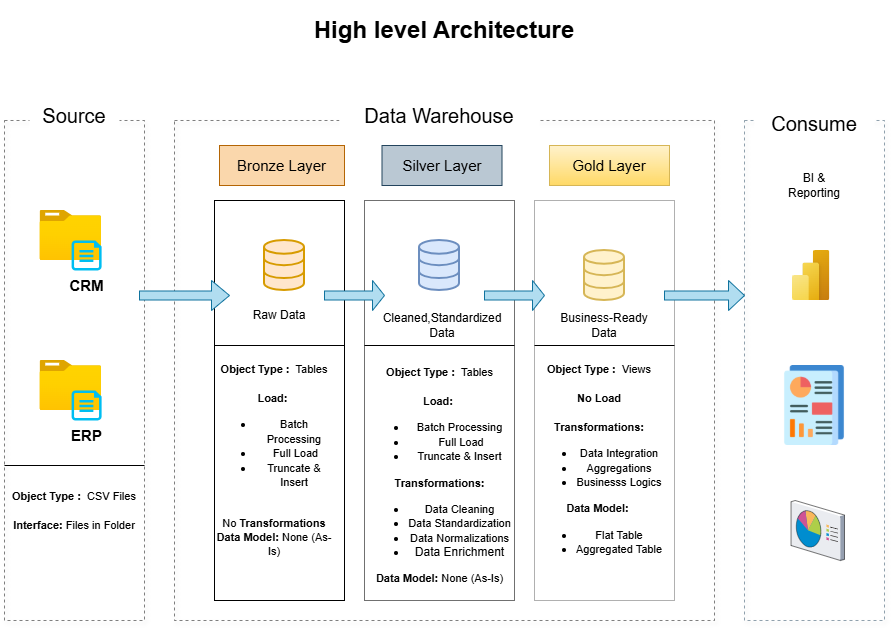

The diagram above was exported from draw.io. Its source (the exported page's mxGraphModel, read from the mxfile embedded in the PNG):
<mxGraphModel dx="1426" dy="875" grid="1" gridSize="10" guides="1" tooltips="1" connect="1" arrows="1" fold="1" page="1" pageScale="1" pageWidth="850" pageHeight="1100" math="0" shadow="0">
  <root>
    <mxCell id="0" />
    <mxCell id="1" parent="0" />
    <mxCell id="mrvRVNv3rkaOfrD5f-DQ-1" value="" style="rounded=0;whiteSpace=wrap;html=1;fillColor=none;dashed=1;opacity=50;glass=0;shadow=1;" parent="1" vertex="1">
      <mxGeometry x="70" y="230" width="140" height="500" as="geometry" />
    </mxCell>
    <mxCell id="mrvRVNv3rkaOfrD5f-DQ-2" value="&lt;font style=&quot;font-size: 20px;&quot;&gt;Source&lt;/font&gt;" style="rounded=0;whiteSpace=wrap;html=1;strokeColor=none;" parent="1" vertex="1">
      <mxGeometry x="95" y="210" width="90" height="30" as="geometry" />
    </mxCell>
    <mxCell id="mrvRVNv3rkaOfrD5f-DQ-3" value="" style="rounded=0;whiteSpace=wrap;html=1;fillColor=none;dashed=1;opacity=50;shadow=1;" parent="1" vertex="1">
      <mxGeometry x="240" y="230" width="540" height="500" as="geometry" />
    </mxCell>
    <mxCell id="mrvRVNv3rkaOfrD5f-DQ-4" value="&lt;font style=&quot;font-size: 20px;&quot;&gt;Data Warehouse&lt;/font&gt;" style="rounded=0;whiteSpace=wrap;html=1;strokeColor=none;" parent="1" vertex="1">
      <mxGeometry x="405" y="210" width="200" height="30" as="geometry" />
    </mxCell>
    <mxCell id="mrvRVNv3rkaOfrD5f-DQ-9" style="edgeStyle=orthogonalEdgeStyle;rounded=0;orthogonalLoop=1;jettySize=auto;html=1;exitX=1;exitY=0.5;exitDx=0;exitDy=0;" parent="1" edge="1">
      <mxGeometry relative="1" as="geometry">
        <mxPoint x="930" y="455" as="targetPoint" />
        <mxPoint x="930" y="455" as="sourcePoint" />
      </mxGeometry>
    </mxCell>
    <mxCell id="mrvRVNv3rkaOfrD5f-DQ-11" value="" style="rounded=0;whiteSpace=wrap;html=1;fillColor=none;dashed=1;opacity=50;strokeColor=#23445d;strokeWidth=1;shadow=1;" parent="1" vertex="1">
      <mxGeometry x="810" y="230" width="140" height="500" as="geometry" />
    </mxCell>
    <mxCell id="mrvRVNv3rkaOfrD5f-DQ-12" value="&lt;font style=&quot;font-size: 20px;&quot;&gt;Consume&lt;/font&gt;" style="rounded=0;whiteSpace=wrap;html=1;strokeColor=none;" parent="1" vertex="1">
      <mxGeometry x="820" y="210" width="120" height="45" as="geometry" />
    </mxCell>
    <mxCell id="mrvRVNv3rkaOfrD5f-DQ-13" value="&lt;font style=&quot;font-size: 15px;&quot;&gt;Bronze Layer&lt;/font&gt;" style="rounded=0;whiteSpace=wrap;html=1;fillColor=#fad7ac;strokeColor=#b46504;" parent="1" vertex="1">
      <mxGeometry x="285" y="255" width="125" height="40" as="geometry" />
    </mxCell>
    <mxCell id="mrvRVNv3rkaOfrD5f-DQ-15" value="" style="rounded=0;whiteSpace=wrap;html=1;fillColor=none;" parent="1" vertex="1">
      <mxGeometry x="280" y="310" width="130" height="400" as="geometry" />
    </mxCell>
    <mxCell id="mrvRVNv3rkaOfrD5f-DQ-16" value="&lt;font style=&quot;font-size: 15px;&quot;&gt;Gold Layer&lt;/font&gt;" style="rounded=0;whiteSpace=wrap;html=1;fillColor=#fff2cc;strokeColor=#d6b656;gradientColor=#ffd966;" parent="1" vertex="1">
      <mxGeometry x="615" y="255" width="120" height="40" as="geometry" />
    </mxCell>
    <mxCell id="mrvRVNv3rkaOfrD5f-DQ-17" value="" style="rounded=0;whiteSpace=wrap;html=1;fillColor=none;strokeColor=light-dark(#b0b0b0, #ededed);" parent="1" vertex="1">
      <mxGeometry x="600" y="310" width="140" height="400" as="geometry" />
    </mxCell>
    <mxCell id="mrvRVNv3rkaOfrD5f-DQ-18" value="&lt;font style=&quot;font-size: 15px;&quot;&gt;Silver Layer&lt;/font&gt;" style="rounded=0;whiteSpace=wrap;html=1;fillColor=#bac8d3;strokeColor=#23445d;" parent="1" vertex="1">
      <mxGeometry x="447.5" y="255" width="120" height="40" as="geometry" />
    </mxCell>
    <mxCell id="mrvRVNv3rkaOfrD5f-DQ-19" value="" style="rounded=0;whiteSpace=wrap;html=1;fillColor=none;strokeColor=light-dark(#707070, #ededed);" parent="1" vertex="1">
      <mxGeometry x="430" y="310" width="150" height="400" as="geometry" />
    </mxCell>
    <mxCell id="mrvRVNv3rkaOfrD5f-DQ-20" value="" style="image;aspect=fixed;html=1;points=[];align=center;fontSize=12;image=img/lib/azure2/general/Folder_Blank.svg;" parent="1" vertex="1">
      <mxGeometry x="105.5" y="320" width="61.61" height="50" as="geometry" />
    </mxCell>
    <mxCell id="mrvRVNv3rkaOfrD5f-DQ-21" value="&lt;b&gt;&lt;font style=&quot;font-size: 15px;&quot;&gt;CRM&lt;/font&gt;&lt;/b&gt;" style="verticalLabelPosition=bottom;html=1;verticalAlign=top;align=center;strokeColor=none;fillColor=#00BEF2;shape=mxgraph.azure.cloud_services_configuration_file;pointerEvents=1;" parent="1" vertex="1">
      <mxGeometry x="137.11" y="350" width="30" height="30" as="geometry" />
    </mxCell>
    <mxCell id="6m7sEF4rarMEWU78aqU3-2" value="" style="image;aspect=fixed;html=1;points=[];align=center;fontSize=12;image=img/lib/azure2/general/Folder_Blank.svg;" parent="1" vertex="1">
      <mxGeometry x="105.5" y="470" width="61.61" height="50" as="geometry" />
    </mxCell>
    <mxCell id="6m7sEF4rarMEWU78aqU3-3" value="&lt;span style=&quot;font-size: 15px;&quot;&gt;&lt;b&gt;ERP&lt;/b&gt;&lt;/span&gt;" style="verticalLabelPosition=bottom;html=1;verticalAlign=top;align=center;strokeColor=none;fillColor=#00BEF2;shape=mxgraph.azure.cloud_services_configuration_file;pointerEvents=1;" parent="1" vertex="1">
      <mxGeometry x="137.11" y="500" width="30" height="30" as="geometry" />
    </mxCell>
    <mxCell id="6m7sEF4rarMEWU78aqU3-6" value="" style="html=1;verticalLabelPosition=bottom;align=center;labelBackgroundColor=#ffffff;verticalAlign=top;strokeWidth=2;strokeColor=#d79b00;shadow=0;dashed=0;shape=mxgraph.ios7.icons.data;fillColor=#ffe6cc;" parent="1" vertex="1">
      <mxGeometry x="330" y="350" width="40" height="50" as="geometry" />
    </mxCell>
    <mxCell id="6m7sEF4rarMEWU78aqU3-7" value="&lt;font style=&quot;font-size: 11px;&quot;&gt;&lt;b style=&quot;&quot;&gt;Object Type :&amp;nbsp;&amp;nbsp;&lt;/b&gt;CSV Files&lt;/font&gt;&lt;div&gt;&lt;font style=&quot;font-size: 11px;&quot;&gt;&lt;br&gt;&lt;/font&gt;&lt;/div&gt;&lt;div&gt;&lt;font style=&quot;font-size: 11px;&quot;&gt;&lt;b style=&quot;&quot;&gt;Interface: &lt;/b&gt;&lt;font style=&quot;&quot;&gt;Files in Folder&lt;/font&gt;&lt;/font&gt;&lt;/div&gt;" style="text;html=1;align=center;verticalAlign=middle;whiteSpace=wrap;rounded=0;" parent="1" vertex="1">
      <mxGeometry x="75" y="580" width="130" height="80" as="geometry" />
    </mxCell>
    <mxCell id="6m7sEF4rarMEWU78aqU3-12" value="" style="html=1;verticalLabelPosition=bottom;align=center;labelBackgroundColor=#ffffff;verticalAlign=top;strokeWidth=2;strokeColor=#d6b656;shadow=0;dashed=0;shape=mxgraph.ios7.icons.data;fillColor=#fff2cc;" parent="1" vertex="1">
      <mxGeometry x="650" y="360" width="40" height="50" as="geometry" />
    </mxCell>
    <mxCell id="6m7sEF4rarMEWU78aqU3-13" value="" style="html=1;verticalLabelPosition=bottom;align=center;labelBackgroundColor=#ffffff;verticalAlign=top;strokeWidth=2;strokeColor=#6c8ebf;shadow=0;dashed=0;shape=mxgraph.ios7.icons.data;fillColor=#dae8fc;" parent="1" vertex="1">
      <mxGeometry x="485" y="350" width="40" height="50" as="geometry" />
    </mxCell>
    <mxCell id="6m7sEF4rarMEWU78aqU3-14" value="" style="shape=singleArrow;whiteSpace=wrap;html=1;fillColor=#b1ddf0;strokeColor=#10739e;" parent="1" vertex="1">
      <mxGeometry x="205" y="390" width="90" height="30" as="geometry" />
    </mxCell>
    <mxCell id="6m7sEF4rarMEWU78aqU3-16" value="" style="shape=singleArrow;whiteSpace=wrap;html=1;fillColor=#b1ddf0;strokeColor=#10739e;" parent="1" vertex="1">
      <mxGeometry x="730" y="390" width="80" height="30" as="geometry" />
    </mxCell>
    <mxCell id="6m7sEF4rarMEWU78aqU3-17" value="" style="shape=singleArrow;whiteSpace=wrap;html=1;fillColor=#b1ddf0;strokeColor=#10739e;" parent="1" vertex="1">
      <mxGeometry x="550" y="390" width="60" height="30" as="geometry" />
    </mxCell>
    <mxCell id="6m7sEF4rarMEWU78aqU3-18" value="" style="shape=singleArrow;whiteSpace=wrap;html=1;fillColor=#b1ddf0;strokeColor=#10739e;" parent="1" vertex="1">
      <mxGeometry x="390" y="390" width="60" height="30" as="geometry" />
    </mxCell>
    <mxCell id="6m7sEF4rarMEWU78aqU3-19" value="&lt;font&gt;Raw Data&lt;/font&gt;" style="text;html=1;align=center;verticalAlign=middle;whiteSpace=wrap;rounded=0;" parent="1" vertex="1">
      <mxGeometry x="305" y="410" width="80" height="30" as="geometry" />
    </mxCell>
    <mxCell id="6m7sEF4rarMEWU78aqU3-20" value="&lt;font style=&quot;&quot;&gt;Business-Ready Data&lt;/font&gt;" style="text;html=1;align=center;verticalAlign=middle;whiteSpace=wrap;rounded=0;" parent="1" vertex="1">
      <mxGeometry x="615" y="420" width="110" height="30" as="geometry" />
    </mxCell>
    <mxCell id="6m7sEF4rarMEWU78aqU3-21" value="&lt;font&gt;Cleaned,Standardized Data&lt;/font&gt;" style="text;html=1;align=center;verticalAlign=middle;whiteSpace=wrap;rounded=0;" parent="1" vertex="1">
      <mxGeometry x="477.5" y="410" width="60" height="50" as="geometry" />
    </mxCell>
    <mxCell id="6m7sEF4rarMEWU78aqU3-23" value="" style="line;strokeWidth=1;rotatable=0;dashed=0;labelPosition=right;align=left;verticalAlign=middle;spacingTop=0;spacingLeft=6;points=[];portConstraint=eastwest;" parent="1" vertex="1">
      <mxGeometry x="70" y="570" width="140" height="10" as="geometry" />
    </mxCell>
    <mxCell id="6m7sEF4rarMEWU78aqU3-24" value="" style="line;strokeWidth=1;rotatable=0;dashed=0;labelPosition=right;align=left;verticalAlign=middle;spacingTop=0;spacingLeft=6;points=[];portConstraint=eastwest;" parent="1" vertex="1">
      <mxGeometry x="600" y="450" width="140" height="10" as="geometry" />
    </mxCell>
    <mxCell id="6m7sEF4rarMEWU78aqU3-25" value="" style="line;strokeWidth=1;rotatable=0;dashed=0;labelPosition=right;align=left;verticalAlign=middle;spacingTop=0;spacingLeft=6;points=[];portConstraint=eastwest;" parent="1" vertex="1">
      <mxGeometry x="430" y="450" width="150" height="10" as="geometry" />
    </mxCell>
    <mxCell id="6m7sEF4rarMEWU78aqU3-26" value="" style="line;strokeWidth=1;rotatable=0;dashed=0;labelPosition=right;align=left;verticalAlign=middle;spacingTop=0;spacingLeft=6;points=[];portConstraint=eastwest;" parent="1" vertex="1">
      <mxGeometry x="280" y="450" width="130" height="10" as="geometry" />
    </mxCell>
    <mxCell id="6m7sEF4rarMEWU78aqU3-27" value="&lt;font style=&quot;font-size: 11px;&quot;&gt;&lt;b style=&quot;&quot;&gt;Object Type :&amp;nbsp; &lt;/b&gt;Tables&lt;/font&gt;&lt;div&gt;&lt;font style=&quot;font-size: 11px;&quot;&gt;&lt;br&gt;&lt;/font&gt;&lt;/div&gt;&lt;div&gt;&lt;font style=&quot;font-size: 11px;&quot;&gt;&lt;b style=&quot;&quot;&gt;Load:&amp;nbsp;&lt;/b&gt;&lt;/font&gt;&lt;/div&gt;&lt;div&gt;&lt;ul&gt;&lt;li&gt;&lt;font style=&quot;font-size: 11px;&quot;&gt;Batch Processing&lt;/font&gt;&lt;/li&gt;&lt;li&gt;&lt;span style=&quot;font-size: 11px; background-color: transparent; color: light-dark(rgb(0, 0, 0), rgb(255, 255, 255));&quot;&gt;&amp;nbsp;Full Load&lt;/span&gt;&lt;/li&gt;&lt;li&gt;&lt;span style=&quot;font-size: 11px;&quot;&gt;Truncate &amp;amp; Insert&lt;/span&gt;&lt;/li&gt;&lt;/ul&gt;&lt;div&gt;&lt;span style=&quot;font-size: 11px;&quot;&gt;&lt;br&gt;&lt;/span&gt;&lt;/div&gt;&lt;/div&gt;&lt;div&gt;&lt;span style=&quot;font-size: 11px;&quot;&gt;No &lt;b&gt;Transformations&lt;/b&gt;&lt;/span&gt;&lt;/div&gt;&lt;div&gt;&lt;span style=&quot;font-size: 11px;&quot;&gt;&lt;b&gt;Data Model:&lt;/b&gt; None (As-Is)&lt;/span&gt;&lt;/div&gt;" style="text;html=1;align=center;verticalAlign=middle;whiteSpace=wrap;rounded=0;" parent="1" vertex="1">
      <mxGeometry x="280" y="440" width="120" height="260" as="geometry" />
    </mxCell>
    <mxCell id="6m7sEF4rarMEWU78aqU3-29" value="&lt;font style=&quot;font-size: 11px;&quot;&gt;&lt;b style=&quot;&quot;&gt;Object Type :&amp;nbsp; &lt;/b&gt;Tables&lt;/font&gt;&lt;div&gt;&lt;font style=&quot;font-size: 11px;&quot;&gt;&lt;br&gt;&lt;/font&gt;&lt;/div&gt;&lt;div&gt;&lt;font style=&quot;font-size: 11px;&quot;&gt;&lt;b style=&quot;&quot;&gt;Load:&amp;nbsp;&lt;/b&gt;&lt;/font&gt;&lt;/div&gt;&lt;div&gt;&lt;ul&gt;&lt;li&gt;&lt;font style=&quot;font-size: 11px;&quot;&gt;Batch Processing&lt;/font&gt;&lt;/li&gt;&lt;li&gt;&lt;span style=&quot;font-size: 11px; background-color: transparent; color: light-dark(rgb(0, 0, 0), rgb(255, 255, 255));&quot;&gt;&amp;nbsp;Full Load&lt;/span&gt;&lt;/li&gt;&lt;li&gt;&lt;span style=&quot;font-size: 11px;&quot;&gt;Truncate &amp;amp; Insert&lt;/span&gt;&lt;/li&gt;&lt;/ul&gt;&lt;div&gt;&lt;b style=&quot;font-size: 11px; background-color: transparent; color: light-dark(rgb(0, 0, 0), rgb(255, 255, 255));&quot;&gt;Transformations:&lt;/b&gt;&lt;/div&gt;&lt;/div&gt;&lt;div&gt;&lt;ul&gt;&lt;li&gt;&lt;span style=&quot;font-size: 11px;&quot;&gt;Data Cleaning&lt;/span&gt;&lt;/li&gt;&lt;li&gt;&lt;span style=&quot;font-size: 11px;&quot;&gt;Data Standardization&lt;/span&gt;&lt;/li&gt;&lt;li&gt;&lt;span style=&quot;font-size: 11px;&quot;&gt;Data Normalizations&lt;/span&gt;&lt;/li&gt;&lt;li&gt;Data Enrichment&lt;/li&gt;&lt;/ul&gt;&lt;/div&gt;&lt;div&gt;&lt;span style=&quot;font-size: 11px;&quot;&gt;&lt;b&gt;Data Model:&lt;/b&gt; None (As-Is)&lt;/span&gt;&lt;/div&gt;" style="text;html=1;align=center;verticalAlign=middle;whiteSpace=wrap;rounded=0;" parent="1" vertex="1">
      <mxGeometry x="422.5" y="470" width="165" height="230" as="geometry" />
    </mxCell>
    <mxCell id="6m7sEF4rarMEWU78aqU3-30" value="&lt;font style=&quot;font-size: 11px;&quot;&gt;&lt;b style=&quot;&quot;&gt;Object Type :&amp;nbsp; &lt;/b&gt;Views&lt;/font&gt;&lt;div&gt;&lt;font style=&quot;font-size: 11px;&quot;&gt;&lt;br&gt;&lt;/font&gt;&lt;/div&gt;&lt;div&gt;&lt;font style=&quot;font-size: 11px;&quot;&gt;&lt;b style=&quot;&quot;&gt;No Load&lt;/b&gt;&lt;/font&gt;&lt;/div&gt;&lt;div&gt;&lt;div&gt;&lt;span style=&quot;font-size: 11px;&quot;&gt;&lt;br&gt;&lt;/span&gt;&lt;/div&gt;&lt;/div&gt;&lt;div&gt;&lt;span style=&quot;font-size: 11px;&quot;&gt;&lt;b&gt;Transformations:&lt;/b&gt;&lt;/span&gt;&lt;/div&gt;&lt;div&gt;&lt;ul&gt;&lt;li&gt;&lt;span style=&quot;font-size: 11px;&quot;&gt;Data Integration&lt;/span&gt;&lt;/li&gt;&lt;li&gt;&lt;span style=&quot;font-size: 11px;&quot;&gt;Aggregations&lt;/span&gt;&lt;/li&gt;&lt;li&gt;&lt;span style=&quot;font-size: 11px;&quot;&gt;Businesss Logics&lt;/span&gt;&lt;/li&gt;&lt;/ul&gt;&lt;/div&gt;&lt;div&gt;&lt;span style=&quot;font-size: 11px;&quot;&gt;&lt;b&gt;Data Model:&lt;/b&gt;&amp;nbsp;&lt;/span&gt;&lt;/div&gt;&lt;div&gt;&lt;ul&gt;&lt;li&gt;&lt;span style=&quot;font-size: 11px;&quot;&gt;Flat Table&lt;/span&gt;&lt;/li&gt;&lt;li&gt;&lt;span style=&quot;font-size: 11px;&quot;&gt;Aggregated Table&lt;/span&gt;&lt;/li&gt;&lt;/ul&gt;&lt;/div&gt;" style="text;html=1;align=center;verticalAlign=middle;whiteSpace=wrap;rounded=0;" parent="1" vertex="1">
      <mxGeometry x="600" y="460" width="130" height="230" as="geometry" />
    </mxCell>
    <mxCell id="6m7sEF4rarMEWU78aqU3-32" value="" style="image;aspect=fixed;html=1;points=[];align=center;fontSize=12;image=img/lib/azure2/power_platform/PowerBI.svg;" parent="1" vertex="1">
      <mxGeometry x="857.99" y="360" width="37.5" height="50" as="geometry" />
    </mxCell>
    <mxCell id="6m7sEF4rarMEWU78aqU3-34" value="" style="verticalLabelPosition=bottom;sketch=0;aspect=fixed;html=1;verticalAlign=top;strokeColor=none;align=center;outlineConnect=0;shape=mxgraph.citrix.reporting;" parent="1" vertex="1">
      <mxGeometry x="856.53" y="610" width="53.47" height="60" as="geometry" />
    </mxCell>
    <mxCell id="6m7sEF4rarMEWU78aqU3-37" value="BI &amp;amp; Reporting" style="text;html=1;align=center;verticalAlign=middle;whiteSpace=wrap;rounded=0;" parent="1" vertex="1">
      <mxGeometry x="850" y="280" width="60" height="30" as="geometry" />
    </mxCell>
    <mxCell id="uUGE_YjjCE4RcsbDVpts-1" value="&lt;b&gt;&lt;font style=&quot;font-size: 24px;&quot;&gt;High level Architecture&lt;/font&gt;&lt;/b&gt;" style="text;html=1;align=center;verticalAlign=middle;whiteSpace=wrap;rounded=0;" parent="1" vertex="1">
      <mxGeometry x="360" y="110" width="300" height="60" as="geometry" />
    </mxCell>
    <mxCell id="lA88WOqV6erV13k0JU8Q-11" value="" style="shape=image;verticalLabelPosition=bottom;labelBackgroundColor=default;verticalAlign=top;aspect=fixed;imageAspect=0;image=data:image/png,(base64 omitted: 16228 chars);" vertex="1" parent="1">
      <mxGeometry x="840" y="475" width="80" height="80" as="geometry" />
    </mxCell>
  </root>
</mxGraphModel>